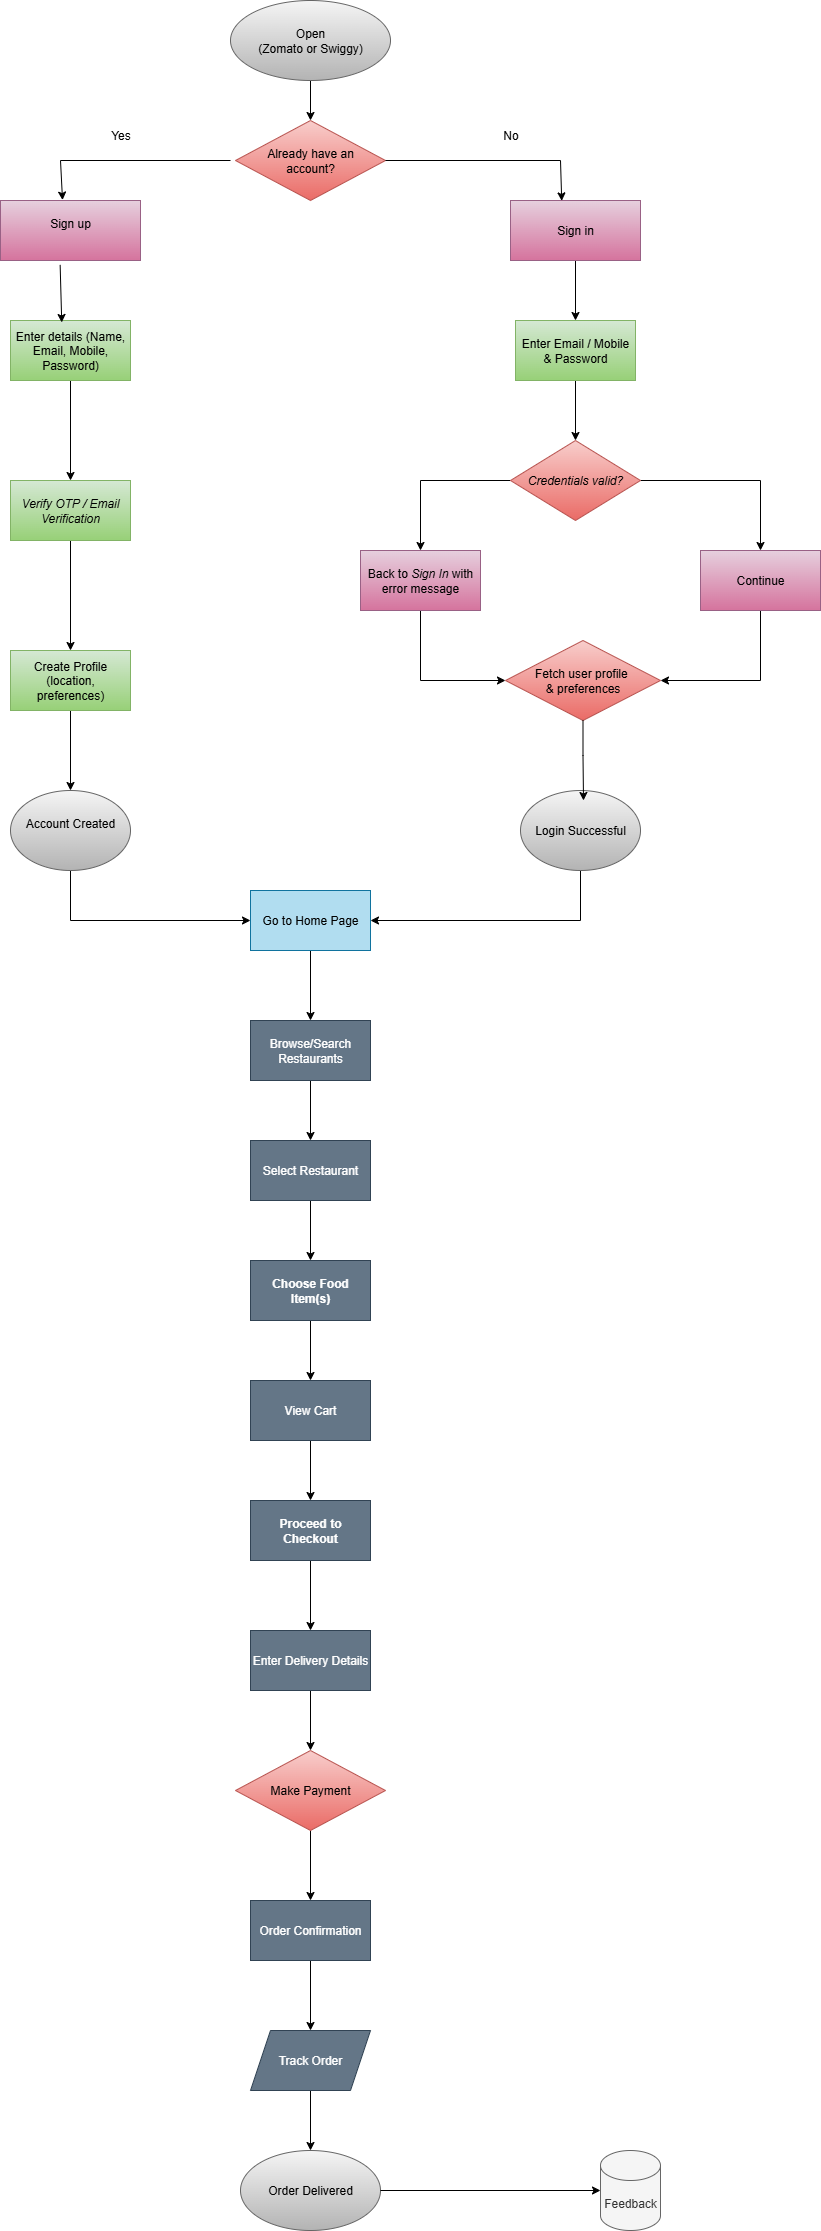

The diagram above was exported from draw.io. Its source (the exported page's mxGraphModel, read from the mxfile embedded in the PNG):
<mxGraphModel dx="744" dy="376" grid="1" gridSize="10" guides="1" tooltips="1" connect="1" arrows="1" fold="1" page="0" pageScale="1" pageWidth="850" pageHeight="1100" math="0" shadow="0">
  <root>
    <mxCell id="0" />
    <mxCell id="1" parent="0" />
    <mxCell id="9Fhl2fOMNaUsh2fYiFNv-16" style="edgeStyle=orthogonalEdgeStyle;rounded=0;orthogonalLoop=1;jettySize=auto;html=1;exitX=0.5;exitY=1;exitDx=0;exitDy=0;entryX=0.5;entryY=0;entryDx=0;entryDy=0;labelBackgroundColor=none;fontColor=default;" edge="1" parent="1" source="9Fhl2fOMNaUsh2fYiFNv-1" target="9Fhl2fOMNaUsh2fYiFNv-7">
      <mxGeometry relative="1" as="geometry" />
    </mxCell>
    <mxCell id="9Fhl2fOMNaUsh2fYiFNv-1" value="Open&lt;div&gt;(Zomato or Swiggy)&lt;/div&gt;" style="ellipse;whiteSpace=wrap;html=1;labelBackgroundColor=none;rounded=0;fillColor=#f5f5f5;gradientColor=#b3b3b3;strokeColor=#666666;" vertex="1" parent="1">
      <mxGeometry x="330" y="40" width="160" height="80" as="geometry" />
    </mxCell>
    <mxCell id="9Fhl2fOMNaUsh2fYiFNv-35" style="edgeStyle=orthogonalEdgeStyle;rounded=0;orthogonalLoop=1;jettySize=auto;html=1;exitX=0.5;exitY=1;exitDx=0;exitDy=0;entryX=0.5;entryY=0;entryDx=0;entryDy=0;labelBackgroundColor=none;fontColor=default;" edge="1" parent="1" source="9Fhl2fOMNaUsh2fYiFNv-2" target="9Fhl2fOMNaUsh2fYiFNv-10">
      <mxGeometry relative="1" as="geometry" />
    </mxCell>
    <mxCell id="9Fhl2fOMNaUsh2fYiFNv-2" value="Sign in" style="rounded=0;whiteSpace=wrap;html=1;labelBackgroundColor=none;fillColor=#e6d0de;gradientColor=#d5739d;strokeColor=#996185;" vertex="1" parent="1">
      <mxGeometry x="610" y="240" width="130" height="60" as="geometry" />
    </mxCell>
    <mxCell id="9Fhl2fOMNaUsh2fYiFNv-3" value="Sign up&lt;div&gt;&lt;br&gt;&lt;/div&gt;" style="rounded=0;whiteSpace=wrap;html=1;labelBackgroundColor=none;fillColor=#e6d0de;gradientColor=#d5739d;strokeColor=#996185;" vertex="1" parent="1">
      <mxGeometry x="100" y="240" width="140" height="60" as="geometry" />
    </mxCell>
    <mxCell id="9Fhl2fOMNaUsh2fYiFNv-25" style="edgeStyle=orthogonalEdgeStyle;rounded=0;orthogonalLoop=1;jettySize=auto;html=1;exitX=0.5;exitY=1;exitDx=0;exitDy=0;entryX=0.5;entryY=0;entryDx=0;entryDy=0;labelBackgroundColor=none;fontColor=default;" edge="1" parent="1" source="9Fhl2fOMNaUsh2fYiFNv-4" target="9Fhl2fOMNaUsh2fYiFNv-6">
      <mxGeometry relative="1" as="geometry" />
    </mxCell>
    <mxCell id="9Fhl2fOMNaUsh2fYiFNv-4" value="Enter details (Name, Email, Mobile, Password)" style="rounded=0;whiteSpace=wrap;html=1;labelBackgroundColor=none;fillColor=#d5e8d4;strokeColor=#82b366;gradientColor=#97d077;" vertex="1" parent="1">
      <mxGeometry x="110" y="360" width="120" height="60" as="geometry" />
    </mxCell>
    <mxCell id="9Fhl2fOMNaUsh2fYiFNv-31" style="edgeStyle=orthogonalEdgeStyle;rounded=0;orthogonalLoop=1;jettySize=auto;html=1;exitX=0;exitY=0.5;exitDx=0;exitDy=0;entryX=0.5;entryY=0;entryDx=0;entryDy=0;labelBackgroundColor=none;fontColor=default;" edge="1" parent="1" source="9Fhl2fOMNaUsh2fYiFNv-5" target="9Fhl2fOMNaUsh2fYiFNv-11">
      <mxGeometry relative="1" as="geometry" />
    </mxCell>
    <mxCell id="9Fhl2fOMNaUsh2fYiFNv-34" style="edgeStyle=orthogonalEdgeStyle;rounded=0;orthogonalLoop=1;jettySize=auto;html=1;exitX=1;exitY=0.5;exitDx=0;exitDy=0;entryX=0.5;entryY=0;entryDx=0;entryDy=0;labelBackgroundColor=none;fontColor=default;" edge="1" parent="1" source="9Fhl2fOMNaUsh2fYiFNv-5" target="9Fhl2fOMNaUsh2fYiFNv-12">
      <mxGeometry relative="1" as="geometry" />
    </mxCell>
    <mxCell id="9Fhl2fOMNaUsh2fYiFNv-5" value="&lt;em data-end=&quot;938&quot; data-start=&quot;918&quot;&gt;Credentials valid?&lt;/em&gt;" style="rhombus;whiteSpace=wrap;html=1;labelBackgroundColor=none;rounded=0;fillColor=#f8cecc;gradientColor=#ea6b66;strokeColor=#b85450;" vertex="1" parent="1">
      <mxGeometry x="610" y="480" width="130" height="80" as="geometry" />
    </mxCell>
    <mxCell id="9Fhl2fOMNaUsh2fYiFNv-26" style="edgeStyle=orthogonalEdgeStyle;rounded=0;orthogonalLoop=1;jettySize=auto;html=1;exitX=0.5;exitY=1;exitDx=0;exitDy=0;entryX=0.5;entryY=0;entryDx=0;entryDy=0;labelBackgroundColor=none;fontColor=default;" edge="1" parent="1" source="9Fhl2fOMNaUsh2fYiFNv-6" target="9Fhl2fOMNaUsh2fYiFNv-8">
      <mxGeometry relative="1" as="geometry" />
    </mxCell>
    <mxCell id="9Fhl2fOMNaUsh2fYiFNv-6" value="&lt;em data-end=&quot;656&quot; data-start=&quot;623&quot;&gt;Verify OTP / Email Verification&lt;/em&gt;" style="rounded=0;whiteSpace=wrap;html=1;labelBackgroundColor=none;fillColor=#d5e8d4;gradientColor=#97d077;strokeColor=#82b366;" vertex="1" parent="1">
      <mxGeometry x="110" y="520" width="120" height="60" as="geometry" />
    </mxCell>
    <mxCell id="9Fhl2fOMNaUsh2fYiFNv-7" value="Already have an&lt;div&gt;account?&lt;/div&gt;" style="rhombus;whiteSpace=wrap;html=1;labelBackgroundColor=none;rounded=0;fillColor=#f8cecc;gradientColor=#ea6b66;strokeColor=#b85450;" vertex="1" parent="1">
      <mxGeometry x="335" y="160" width="150" height="80" as="geometry" />
    </mxCell>
    <mxCell id="9Fhl2fOMNaUsh2fYiFNv-27" style="edgeStyle=orthogonalEdgeStyle;rounded=0;orthogonalLoop=1;jettySize=auto;html=1;exitX=0.5;exitY=1;exitDx=0;exitDy=0;entryX=0.5;entryY=0;entryDx=0;entryDy=0;labelBackgroundColor=none;fontColor=default;" edge="1" parent="1" source="9Fhl2fOMNaUsh2fYiFNv-8" target="9Fhl2fOMNaUsh2fYiFNv-9">
      <mxGeometry relative="1" as="geometry" />
    </mxCell>
    <mxCell id="9Fhl2fOMNaUsh2fYiFNv-8" value="Create Profile (location, preferences)" style="rounded=0;whiteSpace=wrap;html=1;labelBackgroundColor=none;fillColor=#d5e8d4;gradientColor=#97d077;strokeColor=#82b366;" vertex="1" parent="1">
      <mxGeometry x="110" y="690" width="120" height="60" as="geometry" />
    </mxCell>
    <mxCell id="9Fhl2fOMNaUsh2fYiFNv-28" style="edgeStyle=orthogonalEdgeStyle;rounded=0;orthogonalLoop=1;jettySize=auto;html=1;exitX=0.5;exitY=1;exitDx=0;exitDy=0;entryX=0;entryY=0.5;entryDx=0;entryDy=0;labelBackgroundColor=none;fontColor=default;" edge="1" parent="1" source="9Fhl2fOMNaUsh2fYiFNv-9" target="9Fhl2fOMNaUsh2fYiFNv-15">
      <mxGeometry relative="1" as="geometry" />
    </mxCell>
    <mxCell id="9Fhl2fOMNaUsh2fYiFNv-9" value="&#10;Account Created&#10;&#10;" style="ellipse;whiteSpace=wrap;html=1;labelBackgroundColor=none;rounded=0;fillColor=#f5f5f5;gradientColor=#b3b3b3;strokeColor=#666666;" vertex="1" parent="1">
      <mxGeometry x="110" y="830" width="120" height="80" as="geometry" />
    </mxCell>
    <mxCell id="9Fhl2fOMNaUsh2fYiFNv-36" style="edgeStyle=orthogonalEdgeStyle;rounded=0;orthogonalLoop=1;jettySize=auto;html=1;exitX=0.5;exitY=1;exitDx=0;exitDy=0;entryX=0.5;entryY=0;entryDx=0;entryDy=0;labelBackgroundColor=none;fontColor=default;" edge="1" parent="1" source="9Fhl2fOMNaUsh2fYiFNv-10" target="9Fhl2fOMNaUsh2fYiFNv-5">
      <mxGeometry relative="1" as="geometry" />
    </mxCell>
    <mxCell id="9Fhl2fOMNaUsh2fYiFNv-10" value="Enter Email / Mobile &amp;amp; Password" style="rounded=0;whiteSpace=wrap;html=1;labelBackgroundColor=none;fillColor=#d5e8d4;strokeColor=#82b366;gradientColor=#97d077;" vertex="1" parent="1">
      <mxGeometry x="615" y="360" width="120" height="60" as="geometry" />
    </mxCell>
    <mxCell id="9Fhl2fOMNaUsh2fYiFNv-32" style="edgeStyle=orthogonalEdgeStyle;rounded=0;orthogonalLoop=1;jettySize=auto;html=1;exitX=0.5;exitY=1;exitDx=0;exitDy=0;entryX=0;entryY=0.5;entryDx=0;entryDy=0;labelBackgroundColor=none;fontColor=default;" edge="1" parent="1" source="9Fhl2fOMNaUsh2fYiFNv-11" target="9Fhl2fOMNaUsh2fYiFNv-13">
      <mxGeometry relative="1" as="geometry" />
    </mxCell>
    <mxCell id="9Fhl2fOMNaUsh2fYiFNv-11" value="Back to &lt;em data-end=&quot;968&quot; data-start=&quot;959&quot;&gt;Sign In&lt;/em&gt; with error message" style="rounded=0;whiteSpace=wrap;html=1;labelBackgroundColor=none;fillColor=#e6d0de;gradientColor=#d5739d;strokeColor=#996185;" vertex="1" parent="1">
      <mxGeometry x="460" y="590" width="120" height="60" as="geometry" />
    </mxCell>
    <mxCell id="9Fhl2fOMNaUsh2fYiFNv-33" style="edgeStyle=orthogonalEdgeStyle;rounded=0;orthogonalLoop=1;jettySize=auto;html=1;exitX=0.5;exitY=1;exitDx=0;exitDy=0;entryX=1;entryY=0.5;entryDx=0;entryDy=0;labelBackgroundColor=none;fontColor=default;" edge="1" parent="1" source="9Fhl2fOMNaUsh2fYiFNv-12" target="9Fhl2fOMNaUsh2fYiFNv-13">
      <mxGeometry relative="1" as="geometry" />
    </mxCell>
    <mxCell id="9Fhl2fOMNaUsh2fYiFNv-12" value="Continue" style="rounded=0;whiteSpace=wrap;html=1;labelBackgroundColor=none;fillColor=#e6d0de;gradientColor=#d5739d;strokeColor=#996185;" vertex="1" parent="1">
      <mxGeometry x="800" y="590" width="120" height="60" as="geometry" />
    </mxCell>
    <mxCell id="9Fhl2fOMNaUsh2fYiFNv-13" value="Fetch user profile&amp;nbsp;&lt;div&gt;&amp;amp; preferences&lt;/div&gt;" style="rhombus;whiteSpace=wrap;html=1;labelBackgroundColor=none;rounded=0;fillColor=#f8cecc;strokeColor=#b85450;gradientColor=#ea6b66;" vertex="1" parent="1">
      <mxGeometry x="605" y="680" width="155" height="80" as="geometry" />
    </mxCell>
    <mxCell id="9Fhl2fOMNaUsh2fYiFNv-29" style="edgeStyle=orthogonalEdgeStyle;rounded=0;orthogonalLoop=1;jettySize=auto;html=1;exitX=0.5;exitY=1;exitDx=0;exitDy=0;entryX=1;entryY=0.5;entryDx=0;entryDy=0;labelBackgroundColor=none;fontColor=default;" edge="1" parent="1" source="9Fhl2fOMNaUsh2fYiFNv-14" target="9Fhl2fOMNaUsh2fYiFNv-15">
      <mxGeometry relative="1" as="geometry" />
    </mxCell>
    <mxCell id="9Fhl2fOMNaUsh2fYiFNv-14" value="Login Successful" style="ellipse;whiteSpace=wrap;html=1;labelBackgroundColor=none;rounded=0;fillColor=#f5f5f5;strokeColor=#666666;gradientColor=#b3b3b3;" vertex="1" parent="1">
      <mxGeometry x="620" y="830" width="120" height="80" as="geometry" />
    </mxCell>
    <mxCell id="9Fhl2fOMNaUsh2fYiFNv-47" style="edgeStyle=orthogonalEdgeStyle;rounded=0;orthogonalLoop=1;jettySize=auto;html=1;exitX=0.5;exitY=1;exitDx=0;exitDy=0;entryX=0.5;entryY=0;entryDx=0;entryDy=0;labelBackgroundColor=none;fontColor=default;" edge="1" parent="1" source="9Fhl2fOMNaUsh2fYiFNv-15" target="9Fhl2fOMNaUsh2fYiFNv-37">
      <mxGeometry relative="1" as="geometry" />
    </mxCell>
    <mxCell id="9Fhl2fOMNaUsh2fYiFNv-15" value="Go to Home Page" style="rounded=0;whiteSpace=wrap;html=1;labelBackgroundColor=none;fillColor=#b1ddf0;strokeColor=#10739e;" vertex="1" parent="1">
      <mxGeometry x="350" y="930" width="120" height="60" as="geometry" />
    </mxCell>
    <mxCell id="9Fhl2fOMNaUsh2fYiFNv-19" value="" style="endArrow=none;html=1;rounded=0;labelBackgroundColor=none;fontColor=default;" edge="1" parent="1">
      <mxGeometry width="50" height="50" relative="1" as="geometry">
        <mxPoint x="160" y="200" as="sourcePoint" />
        <mxPoint x="330" y="200" as="targetPoint" />
      </mxGeometry>
    </mxCell>
    <mxCell id="9Fhl2fOMNaUsh2fYiFNv-21" value="" style="endArrow=classic;html=1;rounded=0;entryX=0.443;entryY=-0.007;entryDx=0;entryDy=0;entryPerimeter=0;labelBackgroundColor=none;fontColor=default;" edge="1" parent="1" target="9Fhl2fOMNaUsh2fYiFNv-3">
      <mxGeometry width="50" height="50" relative="1" as="geometry">
        <mxPoint x="160" y="200" as="sourcePoint" />
        <mxPoint x="500" y="260" as="targetPoint" />
      </mxGeometry>
    </mxCell>
    <mxCell id="9Fhl2fOMNaUsh2fYiFNv-22" value="" style="endArrow=none;html=1;rounded=0;exitX=1;exitY=0.5;exitDx=0;exitDy=0;labelBackgroundColor=none;fontColor=default;" edge="1" parent="1" source="9Fhl2fOMNaUsh2fYiFNv-7">
      <mxGeometry width="50" height="50" relative="1" as="geometry">
        <mxPoint x="450" y="310" as="sourcePoint" />
        <mxPoint x="660" y="200" as="targetPoint" />
      </mxGeometry>
    </mxCell>
    <mxCell id="9Fhl2fOMNaUsh2fYiFNv-23" value="" style="endArrow=classic;html=1;rounded=0;entryX=0.394;entryY=0.007;entryDx=0;entryDy=0;entryPerimeter=0;labelBackgroundColor=none;fontColor=default;" edge="1" parent="1" target="9Fhl2fOMNaUsh2fYiFNv-2">
      <mxGeometry width="50" height="50" relative="1" as="geometry">
        <mxPoint x="660" y="200" as="sourcePoint" />
        <mxPoint x="500" y="260" as="targetPoint" />
      </mxGeometry>
    </mxCell>
    <mxCell id="9Fhl2fOMNaUsh2fYiFNv-24" value="" style="endArrow=classic;html=1;rounded=0;exitX=0.426;exitY=1.073;exitDx=0;exitDy=0;exitPerimeter=0;entryX=0.427;entryY=0.033;entryDx=0;entryDy=0;entryPerimeter=0;labelBackgroundColor=none;fontColor=default;" edge="1" parent="1" source="9Fhl2fOMNaUsh2fYiFNv-3" target="9Fhl2fOMNaUsh2fYiFNv-4">
      <mxGeometry width="50" height="50" relative="1" as="geometry">
        <mxPoint x="450" y="470" as="sourcePoint" />
        <mxPoint x="500" y="420" as="targetPoint" />
      </mxGeometry>
    </mxCell>
    <mxCell id="9Fhl2fOMNaUsh2fYiFNv-30" style="edgeStyle=orthogonalEdgeStyle;rounded=0;orthogonalLoop=1;jettySize=auto;html=1;exitX=0.5;exitY=1;exitDx=0;exitDy=0;entryX=0.525;entryY=0.125;entryDx=0;entryDy=0;entryPerimeter=0;labelBackgroundColor=none;fontColor=default;" edge="1" parent="1" source="9Fhl2fOMNaUsh2fYiFNv-13" target="9Fhl2fOMNaUsh2fYiFNv-14">
      <mxGeometry relative="1" as="geometry" />
    </mxCell>
    <mxCell id="9Fhl2fOMNaUsh2fYiFNv-48" style="edgeStyle=orthogonalEdgeStyle;rounded=0;orthogonalLoop=1;jettySize=auto;html=1;exitX=0.5;exitY=1;exitDx=0;exitDy=0;entryX=0.5;entryY=0;entryDx=0;entryDy=0;labelBackgroundColor=none;fontColor=default;" edge="1" parent="1" source="9Fhl2fOMNaUsh2fYiFNv-37" target="9Fhl2fOMNaUsh2fYiFNv-38">
      <mxGeometry relative="1" as="geometry" />
    </mxCell>
    <mxCell id="9Fhl2fOMNaUsh2fYiFNv-37" value="Browse/Search Restaurants" style="rounded=0;whiteSpace=wrap;html=1;labelBackgroundColor=none;fillColor=#647687;strokeColor=#314354;fontColor=#ffffff;" vertex="1" parent="1">
      <mxGeometry x="350" y="1060" width="120" height="60" as="geometry" />
    </mxCell>
    <mxCell id="9Fhl2fOMNaUsh2fYiFNv-49" style="edgeStyle=orthogonalEdgeStyle;rounded=0;orthogonalLoop=1;jettySize=auto;html=1;exitX=0.5;exitY=1;exitDx=0;exitDy=0;entryX=0.5;entryY=0;entryDx=0;entryDy=0;labelBackgroundColor=none;fontColor=default;" edge="1" parent="1" source="9Fhl2fOMNaUsh2fYiFNv-38" target="9Fhl2fOMNaUsh2fYiFNv-39">
      <mxGeometry relative="1" as="geometry" />
    </mxCell>
    <mxCell id="9Fhl2fOMNaUsh2fYiFNv-38" value="Select Restaurant" style="rounded=0;whiteSpace=wrap;html=1;labelBackgroundColor=none;fillColor=#647687;fontColor=#ffffff;strokeColor=#314354;" vertex="1" parent="1">
      <mxGeometry x="350" y="1180" width="120" height="60" as="geometry" />
    </mxCell>
    <mxCell id="9Fhl2fOMNaUsh2fYiFNv-50" style="edgeStyle=orthogonalEdgeStyle;rounded=0;orthogonalLoop=1;jettySize=auto;html=1;exitX=0.5;exitY=1;exitDx=0;exitDy=0;entryX=0.5;entryY=0;entryDx=0;entryDy=0;labelBackgroundColor=none;fontColor=default;" edge="1" parent="1" source="9Fhl2fOMNaUsh2fYiFNv-39" target="9Fhl2fOMNaUsh2fYiFNv-40">
      <mxGeometry relative="1" as="geometry" />
    </mxCell>
    <mxCell id="9Fhl2fOMNaUsh2fYiFNv-39" value="&lt;strong data-end=&quot;689&quot; data-start=&quot;666&quot;&gt;Choose Food Item(s)&lt;/strong&gt;" style="rounded=0;whiteSpace=wrap;html=1;labelBackgroundColor=none;fillColor=#647687;fontColor=#ffffff;strokeColor=#314354;" vertex="1" parent="1">
      <mxGeometry x="350" y="1300" width="120" height="60" as="geometry" />
    </mxCell>
    <mxCell id="9Fhl2fOMNaUsh2fYiFNv-51" style="edgeStyle=orthogonalEdgeStyle;rounded=0;orthogonalLoop=1;jettySize=auto;html=1;exitX=0.5;exitY=1;exitDx=0;exitDy=0;labelBackgroundColor=none;fontColor=default;" edge="1" parent="1" source="9Fhl2fOMNaUsh2fYiFNv-40" target="9Fhl2fOMNaUsh2fYiFNv-42">
      <mxGeometry relative="1" as="geometry" />
    </mxCell>
    <mxCell id="9Fhl2fOMNaUsh2fYiFNv-40" value="View Cart" style="rounded=0;whiteSpace=wrap;html=1;labelBackgroundColor=none;fillColor=#647687;fontColor=#ffffff;strokeColor=#314354;" vertex="1" parent="1">
      <mxGeometry x="350" y="1420" width="120" height="60" as="geometry" />
    </mxCell>
    <mxCell id="9Fhl2fOMNaUsh2fYiFNv-53" style="edgeStyle=orthogonalEdgeStyle;rounded=0;orthogonalLoop=1;jettySize=auto;html=1;exitX=0.5;exitY=1;exitDx=0;exitDy=0;entryX=0.5;entryY=0;entryDx=0;entryDy=0;labelBackgroundColor=none;fontColor=default;" edge="1" parent="1" source="9Fhl2fOMNaUsh2fYiFNv-41" target="9Fhl2fOMNaUsh2fYiFNv-43">
      <mxGeometry relative="1" as="geometry" />
    </mxCell>
    <mxCell id="9Fhl2fOMNaUsh2fYiFNv-41" value="Enter Delivery Details" style="rounded=0;whiteSpace=wrap;html=1;labelBackgroundColor=none;fillColor=#647687;fontColor=#ffffff;strokeColor=#314354;" vertex="1" parent="1">
      <mxGeometry x="350" y="1670" width="120" height="60" as="geometry" />
    </mxCell>
    <mxCell id="9Fhl2fOMNaUsh2fYiFNv-52" style="edgeStyle=orthogonalEdgeStyle;rounded=0;orthogonalLoop=1;jettySize=auto;html=1;exitX=0.5;exitY=1;exitDx=0;exitDy=0;entryX=0.5;entryY=0;entryDx=0;entryDy=0;labelBackgroundColor=none;fontColor=default;" edge="1" parent="1" source="9Fhl2fOMNaUsh2fYiFNv-42" target="9Fhl2fOMNaUsh2fYiFNv-41">
      <mxGeometry relative="1" as="geometry" />
    </mxCell>
    <mxCell id="9Fhl2fOMNaUsh2fYiFNv-42" value="&lt;strong data-end=&quot;917&quot; data-start=&quot;894&quot;&gt;Proceed to Checkout&lt;/strong&gt;" style="rounded=0;whiteSpace=wrap;html=1;labelBackgroundColor=none;fillColor=#647687;fontColor=#ffffff;strokeColor=#314354;" vertex="1" parent="1">
      <mxGeometry x="350" y="1540" width="120" height="60" as="geometry" />
    </mxCell>
    <mxCell id="9Fhl2fOMNaUsh2fYiFNv-54" style="edgeStyle=orthogonalEdgeStyle;rounded=0;orthogonalLoop=1;jettySize=auto;html=1;exitX=0.5;exitY=1;exitDx=0;exitDy=0;entryX=0.5;entryY=0;entryDx=0;entryDy=0;labelBackgroundColor=none;fontColor=default;" edge="1" parent="1" source="9Fhl2fOMNaUsh2fYiFNv-43" target="9Fhl2fOMNaUsh2fYiFNv-44">
      <mxGeometry relative="1" as="geometry" />
    </mxCell>
    <mxCell id="9Fhl2fOMNaUsh2fYiFNv-43" value="Make Payment" style="rhombus;whiteSpace=wrap;html=1;labelBackgroundColor=none;rounded=0;fillColor=#f8cecc;strokeColor=#b85450;gradientColor=#ea6b66;" vertex="1" parent="1">
      <mxGeometry x="335" y="1790" width="150" height="80" as="geometry" />
    </mxCell>
    <mxCell id="9Fhl2fOMNaUsh2fYiFNv-55" style="edgeStyle=orthogonalEdgeStyle;rounded=0;orthogonalLoop=1;jettySize=auto;html=1;exitX=0.5;exitY=1;exitDx=0;exitDy=0;entryX=0.5;entryY=0;entryDx=0;entryDy=0;labelBackgroundColor=none;fontColor=default;" edge="1" parent="1" source="9Fhl2fOMNaUsh2fYiFNv-44" target="9Fhl2fOMNaUsh2fYiFNv-45">
      <mxGeometry relative="1" as="geometry" />
    </mxCell>
    <mxCell id="9Fhl2fOMNaUsh2fYiFNv-44" value="Order Confirmation" style="rounded=0;whiteSpace=wrap;html=1;labelBackgroundColor=none;fillColor=#647687;strokeColor=#314354;fontColor=#ffffff;" vertex="1" parent="1">
      <mxGeometry x="350" y="1940" width="120" height="60" as="geometry" />
    </mxCell>
    <mxCell id="9Fhl2fOMNaUsh2fYiFNv-58" style="edgeStyle=orthogonalEdgeStyle;rounded=0;orthogonalLoop=1;jettySize=auto;html=1;exitX=0.5;exitY=1;exitDx=0;exitDy=0;entryX=0.5;entryY=0;entryDx=0;entryDy=0;labelBackgroundColor=none;fontColor=default;" edge="1" parent="1" source="9Fhl2fOMNaUsh2fYiFNv-45" target="9Fhl2fOMNaUsh2fYiFNv-46">
      <mxGeometry relative="1" as="geometry" />
    </mxCell>
    <mxCell id="9Fhl2fOMNaUsh2fYiFNv-45" value="Track Order" style="shape=parallelogram;perimeter=parallelogramPerimeter;whiteSpace=wrap;html=1;fixedSize=1;labelBackgroundColor=none;rounded=0;fillColor=#647687;fontColor=#ffffff;strokeColor=#314354;" vertex="1" parent="1">
      <mxGeometry x="350" y="2070" width="120" height="60" as="geometry" />
    </mxCell>
    <mxCell id="9Fhl2fOMNaUsh2fYiFNv-57" style="edgeStyle=orthogonalEdgeStyle;rounded=0;orthogonalLoop=1;jettySize=auto;html=1;exitX=1;exitY=0.5;exitDx=0;exitDy=0;labelBackgroundColor=none;fontColor=default;" edge="1" parent="1" source="9Fhl2fOMNaUsh2fYiFNv-46">
      <mxGeometry relative="1" as="geometry">
        <mxPoint x="470.3684210526317" y="2239.7368421052633" as="targetPoint" />
      </mxGeometry>
    </mxCell>
    <mxCell id="9Fhl2fOMNaUsh2fYiFNv-46" value="Order Delivered" style="ellipse;whiteSpace=wrap;html=1;labelBackgroundColor=none;rounded=0;fillColor=#f5f5f5;gradientColor=#b3b3b3;strokeColor=#666666;" vertex="1" parent="1">
      <mxGeometry x="340" y="2190" width="140" height="80" as="geometry" />
    </mxCell>
    <mxCell id="9Fhl2fOMNaUsh2fYiFNv-59" value="Feedback" style="shape=cylinder3;whiteSpace=wrap;html=1;boundedLbl=1;backgroundOutline=1;size=15;labelBackgroundColor=none;rounded=0;fillColor=#f5f5f5;fontColor=#333333;strokeColor=#666666;" vertex="1" parent="1">
      <mxGeometry x="700" y="2190" width="60" height="80" as="geometry" />
    </mxCell>
    <mxCell id="9Fhl2fOMNaUsh2fYiFNv-60" style="edgeStyle=orthogonalEdgeStyle;rounded=0;orthogonalLoop=1;jettySize=auto;html=1;exitX=1;exitY=0.5;exitDx=0;exitDy=0;entryX=0;entryY=0.5;entryDx=0;entryDy=0;entryPerimeter=0;labelBackgroundColor=none;fontColor=default;" edge="1" parent="1" source="9Fhl2fOMNaUsh2fYiFNv-46" target="9Fhl2fOMNaUsh2fYiFNv-59">
      <mxGeometry relative="1" as="geometry" />
    </mxCell>
    <mxCell id="9Fhl2fOMNaUsh2fYiFNv-61" value="Yes" style="text;html=1;align=center;verticalAlign=middle;resizable=0;points=[];autosize=1;strokeColor=none;fillColor=none;labelBackgroundColor=none;rounded=0;" vertex="1" parent="1">
      <mxGeometry x="200" y="160" width="40" height="30" as="geometry" />
    </mxCell>
    <mxCell id="9Fhl2fOMNaUsh2fYiFNv-62" value="No" style="text;html=1;align=center;verticalAlign=middle;resizable=0;points=[];autosize=1;strokeColor=none;fillColor=none;labelBackgroundColor=none;rounded=0;" vertex="1" parent="1">
      <mxGeometry x="590" y="160" width="40" height="30" as="geometry" />
    </mxCell>
  </root>
</mxGraphModel>